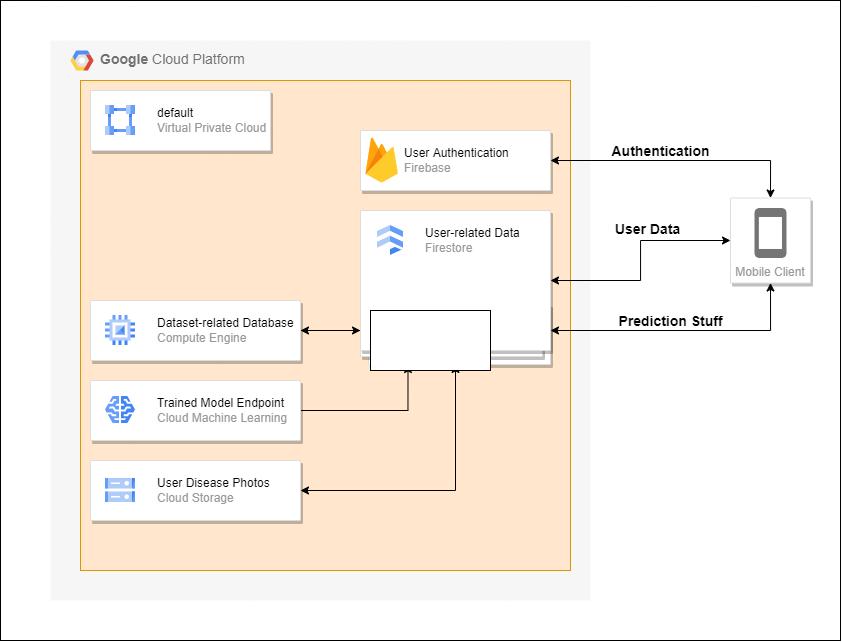

The diagram above was exported from draw.io. Its source (the exported page's mxGraphModel, read from the mxfile embedded in the PNG):
<mxGraphModel dx="1221" dy="1786" grid="1" gridSize="10" guides="1" tooltips="1" connect="1" arrows="1" fold="1" page="1" pageScale="1" pageWidth="850" pageHeight="1100" math="0" shadow="0">
  <root>
    <mxCell id="0" />
    <mxCell id="1" parent="0" />
    <mxCell id="egmk5udydxf43mqxfK64-5" value="" style="rounded=0;whiteSpace=wrap;html=1;" vertex="1" parent="1">
      <mxGeometry x="190" y="-20" width="840" height="640" as="geometry" />
    </mxCell>
    <mxCell id="egmk5udydxf43mqxfK64-3" value="&lt;b&gt;Google &lt;/b&gt;Cloud Platform" style="fillColor=#F6F6F6;strokeColor=none;shadow=0;gradientColor=none;fontSize=14;align=left;spacing=10;fontColor=#717171;9E9E9E;verticalAlign=top;spacingTop=-4;fontStyle=0;spacingLeft=40;html=1;" vertex="1" parent="1">
      <mxGeometry x="240" y="20" width="540" height="560" as="geometry" />
    </mxCell>
    <mxCell id="egmk5udydxf43mqxfK64-4" value="" style="shape=mxgraph.gcp2.google_cloud_platform;fillColor=#F6F6F6;strokeColor=none;shadow=0;gradientColor=none;" vertex="1" parent="egmk5udydxf43mqxfK64-3">
      <mxGeometry width="23" height="20" relative="1" as="geometry">
        <mxPoint x="20" y="10" as="offset" />
      </mxGeometry>
    </mxCell>
    <mxCell id="lypKQHH3KZ5u025BPs_v-1" value="" style="whiteSpace=wrap;html=1;aspect=fixed;fillColor=#ffe6cc;strokeColor=#d79b00;rounded=0;glass=0;" parent="1" vertex="1">
      <mxGeometry x="270" y="60" width="490" height="490" as="geometry" />
    </mxCell>
    <mxCell id="lypKQHH3KZ5u025BPs_v-2" value="" style="strokeColor=#dddddd;shadow=1;strokeWidth=1;rounded=1;absoluteArcSize=1;arcSize=2;" parent="1" vertex="1">
      <mxGeometry x="280" y="70" width="180" height="60" as="geometry" />
    </mxCell>
    <mxCell id="lypKQHH3KZ5u025BPs_v-3" value="&lt;font color=&quot;#000000&quot;&gt;default&lt;/font&gt;&lt;br&gt;Virtual Private Cloud" style="editableCssRules=.*;html=1;fontColor=#999999;shape=image;verticalLabelPosition=middle;labelBackgroundColor=#ffffff;verticalAlign=middle;labelPosition=right;align=left;spacingLeft=20;part=1;points=[];imageAspect=0;image=data:image/svg+xml,(base64 omitted: 996 chars);" parent="lypKQHH3KZ5u025BPs_v-2" vertex="1">
      <mxGeometry width="30" height="30" relative="1" as="geometry">
        <mxPoint x="15" y="15" as="offset" />
      </mxGeometry>
    </mxCell>
    <mxCell id="lypKQHH3KZ5u025BPs_v-10" style="edgeStyle=orthogonalEdgeStyle;rounded=0;orthogonalLoop=1;jettySize=auto;html=1;entryX=1;entryY=0.5;entryDx=0;entryDy=0;" parent="1" source="lypKQHH3KZ5u025BPs_v-4" target="lypKQHH3KZ5u025BPs_v-6" edge="1">
      <mxGeometry relative="1" as="geometry" />
    </mxCell>
    <mxCell id="lypKQHH3KZ5u025BPs_v-32" style="edgeStyle=orthogonalEdgeStyle;rounded=0;orthogonalLoop=1;jettySize=auto;html=1;entryX=0.5;entryY=1;entryDx=0;entryDy=0;startArrow=classic;startFill=1;" parent="1" source="lypKQHH3KZ5u025BPs_v-4" target="lypKQHH3KZ5u025BPs_v-28" edge="1">
      <mxGeometry relative="1" as="geometry" />
    </mxCell>
    <mxCell id="lypKQHH3KZ5u025BPs_v-35" value="&lt;b&gt;Prediction Stuff&lt;/b&gt;" style="edgeLabel;html=1;align=center;verticalAlign=middle;resizable=0;points=[];fontSize=14;" parent="lypKQHH3KZ5u025BPs_v-32" vertex="1" connectable="0">
      <mxGeometry x="-0.0766" y="-4" relative="1" as="geometry">
        <mxPoint x="-4" y="-14" as="offset" />
      </mxGeometry>
    </mxCell>
    <mxCell id="lypKQHH3KZ5u025BPs_v-4" value="" style="shape=mxgraph.gcp2.doubleRect;strokeColor=#dddddd;shadow=1;strokeWidth=1;rounded=1;absoluteArcSize=1;arcSize=2;" parent="1" vertex="1">
      <mxGeometry x="550" y="276" width="190" height="68" as="geometry" />
    </mxCell>
    <mxCell id="lypKQHH3KZ5u025BPs_v-5" value="&lt;font color=&quot;#000000&quot;&gt;REST API&lt;/font&gt;&lt;br&gt;App Engine" style="editableCssRules=.*;html=1;fontColor=#999999;shape=image;verticalLabelPosition=middle;labelBackgroundColor=#ffffff;verticalAlign=middle;labelPosition=right;align=left;spacingLeft=20;part=1;points=[];imageAspect=0;image=data:image/svg+xml,(base64 omitted: 1596 chars);" parent="lypKQHH3KZ5u025BPs_v-4" vertex="1">
      <mxGeometry width="30" height="24" relative="1" as="geometry">
        <mxPoint x="15" y="18" as="offset" />
      </mxGeometry>
    </mxCell>
    <mxCell id="lypKQHH3KZ5u025BPs_v-8" style="edgeStyle=orthogonalEdgeStyle;rounded=0;orthogonalLoop=1;jettySize=auto;html=1;entryX=0;entryY=0.5;entryDx=0;entryDy=0;" parent="1" source="lypKQHH3KZ5u025BPs_v-6" target="lypKQHH3KZ5u025BPs_v-4" edge="1">
      <mxGeometry relative="1" as="geometry" />
    </mxCell>
    <mxCell id="lypKQHH3KZ5u025BPs_v-6" value="" style="strokeColor=#dddddd;shadow=1;strokeWidth=1;rounded=1;absoluteArcSize=1;arcSize=2;" parent="1" vertex="1">
      <mxGeometry x="280" y="280" width="210" height="60" as="geometry" />
    </mxCell>
    <mxCell id="lypKQHH3KZ5u025BPs_v-7" value="&lt;font color=&quot;#000000&quot;&gt;Dataset-related Database&lt;/font&gt;&lt;br&gt;Compute Engine" style="editableCssRules=.*;html=1;fontColor=#999999;shape=image;verticalLabelPosition=middle;labelBackgroundColor=#ffffff;verticalAlign=middle;labelPosition=right;align=left;spacingLeft=20;part=1;points=[];imageAspect=0;image=data:image/svg+xml,(base64 omitted: 880 chars);" parent="lypKQHH3KZ5u025BPs_v-6" vertex="1">
      <mxGeometry width="30" height="30" relative="1" as="geometry">
        <mxPoint x="15" y="15" as="offset" />
      </mxGeometry>
    </mxCell>
    <mxCell id="lypKQHH3KZ5u025BPs_v-13" style="edgeStyle=orthogonalEdgeStyle;rounded=0;orthogonalLoop=1;jettySize=auto;html=1;entryX=0.5;entryY=0;entryDx=0;entryDy=0;exitX=0.5;exitY=1;exitDx=0;exitDy=0;startArrow=classic;startFill=1;" parent="1" source="lypKQHH3KZ5u025BPs_v-11" target="lypKQHH3KZ5u025BPs_v-4" edge="1">
      <mxGeometry relative="1" as="geometry" />
    </mxCell>
    <mxCell id="lypKQHH3KZ5u025BPs_v-31" style="edgeStyle=orthogonalEdgeStyle;rounded=0;orthogonalLoop=1;jettySize=auto;html=1;entryX=0;entryY=0.5;entryDx=0;entryDy=0;startArrow=classic;startFill=1;" parent="1" source="lypKQHH3KZ5u025BPs_v-11" target="lypKQHH3KZ5u025BPs_v-28" edge="1">
      <mxGeometry relative="1" as="geometry" />
    </mxCell>
    <mxCell id="lypKQHH3KZ5u025BPs_v-34" value="User Data" style="edgeLabel;html=1;align=center;verticalAlign=middle;resizable=0;points=[];fontSize=14;fontStyle=1" parent="lypKQHH3KZ5u025BPs_v-31" vertex="1" connectable="0">
      <mxGeometry x="0.1778" y="-2" relative="1" as="geometry">
        <mxPoint x="4" y="-12" as="offset" />
      </mxGeometry>
    </mxCell>
    <mxCell id="lypKQHH3KZ5u025BPs_v-11" value="" style="strokeColor=#dddddd;shadow=1;strokeWidth=1;rounded=1;absoluteArcSize=1;arcSize=2;" parent="1" vertex="1">
      <mxGeometry x="550" y="190" width="190" height="140" as="geometry" />
    </mxCell>
    <mxCell id="lypKQHH3KZ5u025BPs_v-12" value="&lt;font color=&quot;#000000&quot;&gt;User-related Data&lt;/font&gt;&lt;br&gt;Firestore" style="editableCssRules=.*;html=1;fontColor=#999999;shape=image;verticalLabelPosition=middle;labelBackgroundColor=#ffffff;verticalAlign=middle;labelPosition=right;align=left;spacingLeft=20;part=1;points=[];imageAspect=0;image=data:image/svg+xml,(base64 omitted: 848 chars);" parent="lypKQHH3KZ5u025BPs_v-11" vertex="1">
      <mxGeometry width="26" height="30" relative="1" as="geometry">
        <mxPoint x="17" y="15" as="offset" />
      </mxGeometry>
    </mxCell>
    <mxCell id="lypKQHH3KZ5u025BPs_v-16" style="edgeStyle=orthogonalEdgeStyle;rounded=0;orthogonalLoop=1;jettySize=auto;html=1;entryX=0.25;entryY=1;entryDx=0;entryDy=0;" parent="1" source="lypKQHH3KZ5u025BPs_v-14" target="lypKQHH3KZ5u025BPs_v-4" edge="1">
      <mxGeometry relative="1" as="geometry" />
    </mxCell>
    <mxCell id="lypKQHH3KZ5u025BPs_v-14" value="" style="strokeColor=#dddddd;shadow=1;strokeWidth=1;rounded=1;absoluteArcSize=1;arcSize=2;glass=0;" parent="1" vertex="1">
      <mxGeometry x="280" y="360" width="210" height="60" as="geometry" />
    </mxCell>
    <mxCell id="lypKQHH3KZ5u025BPs_v-15" value="&lt;font color=&quot;#000000&quot;&gt;Trained Model Endpoint&lt;/font&gt;&lt;br&gt;Cloud Machine Learning" style="editableCssRules=.*;html=1;fontColor=#999999;shape=image;verticalLabelPosition=middle;labelBackgroundColor=#ffffff;verticalAlign=middle;labelPosition=right;align=left;spacingLeft=20;part=1;points=[];imageAspect=0;image=data:image/svg+xml,(base64 omitted: 1048 chars);rounded=0;glass=0;" parent="lypKQHH3KZ5u025BPs_v-14" vertex="1">
      <mxGeometry width="30" height="27" relative="1" as="geometry">
        <mxPoint x="15" y="16" as="offset" />
      </mxGeometry>
    </mxCell>
    <mxCell id="lypKQHH3KZ5u025BPs_v-30" style="edgeStyle=orthogonalEdgeStyle;rounded=0;orthogonalLoop=1;jettySize=auto;html=1;entryX=0.5;entryY=0;entryDx=0;entryDy=0;startArrow=classic;startFill=1;" parent="1" source="lypKQHH3KZ5u025BPs_v-21" target="lypKQHH3KZ5u025BPs_v-28" edge="1">
      <mxGeometry relative="1" as="geometry" />
    </mxCell>
    <mxCell id="lypKQHH3KZ5u025BPs_v-33" value="Authentication" style="edgeLabel;html=1;align=center;verticalAlign=middle;resizable=0;points=[];fontSize=14;fontStyle=1" parent="lypKQHH3KZ5u025BPs_v-30" vertex="1" connectable="0">
      <mxGeometry x="-0.3126" y="-2" relative="1" as="geometry">
        <mxPoint x="21" y="-12" as="offset" />
      </mxGeometry>
    </mxCell>
    <mxCell id="lypKQHH3KZ5u025BPs_v-21" value="" style="strokeColor=#dddddd;shadow=1;strokeWidth=1;rounded=1;absoluteArcSize=1;arcSize=2;glass=0;" parent="1" vertex="1">
      <mxGeometry x="550" y="110" width="190" height="60" as="geometry" />
    </mxCell>
    <mxCell id="lypKQHH3KZ5u025BPs_v-22" value="&lt;font color=&quot;#000000&quot;&gt;User Authentication&lt;/font&gt;&lt;br&gt;Firebase" style="sketch=0;dashed=0;connectable=0;html=1;fillColor=#5184F3;strokeColor=none;shape=mxgraph.gcp2.firebase;part=1;labelPosition=right;verticalLabelPosition=middle;align=left;verticalAlign=middle;spacingLeft=5;fontColor=#999999;fontSize=12;rounded=0;glass=0;" parent="lypKQHH3KZ5u025BPs_v-21" vertex="1">
      <mxGeometry width="32.4" height="45" relative="1" as="geometry">
        <mxPoint x="5" y="7" as="offset" />
      </mxGeometry>
    </mxCell>
    <mxCell id="lypKQHH3KZ5u025BPs_v-27" style="edgeStyle=orthogonalEdgeStyle;rounded=0;orthogonalLoop=1;jettySize=auto;html=1;entryX=0.5;entryY=1;entryDx=0;entryDy=0;startArrow=classic;startFill=1;" parent="1" source="lypKQHH3KZ5u025BPs_v-25" target="lypKQHH3KZ5u025BPs_v-4" edge="1">
      <mxGeometry relative="1" as="geometry" />
    </mxCell>
    <mxCell id="lypKQHH3KZ5u025BPs_v-25" value="" style="strokeColor=#dddddd;shadow=1;strokeWidth=1;rounded=1;absoluteArcSize=1;arcSize=2;glass=0;" parent="1" vertex="1">
      <mxGeometry x="280" y="440" width="210" height="60" as="geometry" />
    </mxCell>
    <mxCell id="lypKQHH3KZ5u025BPs_v-26" value="&lt;font color=&quot;#000000&quot;&gt;User Disease Photos&lt;/font&gt;&lt;br&gt;Cloud Storage" style="editableCssRules=.*;html=1;fontColor=#999999;shape=image;verticalLabelPosition=middle;labelBackgroundColor=#ffffff;verticalAlign=middle;labelPosition=right;align=left;spacingLeft=20;part=1;points=[];imageAspect=0;image=data:image/svg+xml,(base64 omitted: 1124 chars);rounded=0;glass=0;" parent="lypKQHH3KZ5u025BPs_v-25" vertex="1">
      <mxGeometry width="30" height="24" relative="1" as="geometry">
        <mxPoint x="15" y="18" as="offset" />
      </mxGeometry>
    </mxCell>
    <mxCell id="lypKQHH3KZ5u025BPs_v-28" value="Mobile Client" style="strokeColor=#dddddd;shadow=1;strokeWidth=1;rounded=1;absoluteArcSize=1;arcSize=2;labelPosition=center;verticalLabelPosition=middle;align=center;verticalAlign=bottom;spacingLeft=0;fontColor=#999999;fontSize=12;whiteSpace=wrap;spacingBottom=2;glass=0;" parent="1" vertex="1">
      <mxGeometry x="920" y="177.5" width="80" height="85" as="geometry" />
    </mxCell>
    <mxCell id="lypKQHH3KZ5u025BPs_v-29" value="" style="sketch=0;dashed=0;connectable=0;html=1;fillColor=#757575;strokeColor=none;shape=mxgraph.gcp2.phone;part=1;rounded=0;glass=0;" parent="lypKQHH3KZ5u025BPs_v-28" vertex="1">
      <mxGeometry x="0.5" width="32" height="50" relative="1" as="geometry">
        <mxPoint x="-16" y="10" as="offset" />
      </mxGeometry>
    </mxCell>
    <mxCell id="egmk5udydxf43mqxfK64-1" value="" style="rounded=0;whiteSpace=wrap;html=1;" vertex="1" parent="1">
      <mxGeometry x="560" y="290" width="120" height="60" as="geometry" />
    </mxCell>
  </root>
</mxGraphModel>